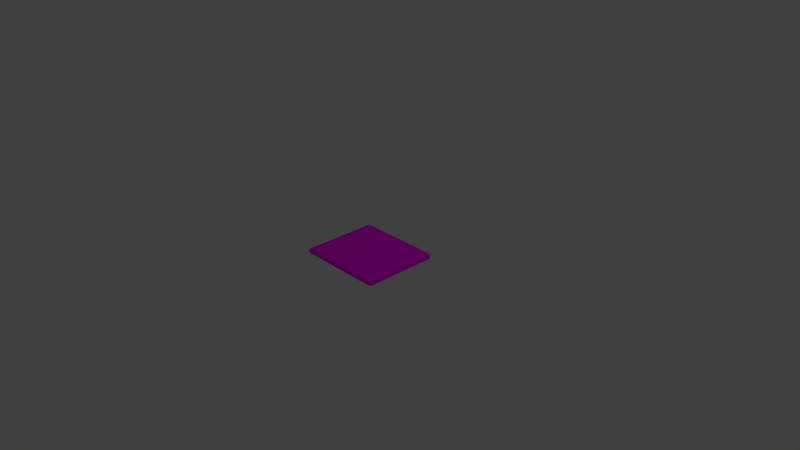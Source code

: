 # Source: Book.blend  (saved by Blender 2.78.0; exported with 4.5.12 LTS)
import bpy
from mathutils import Matrix  # noqa: F401  (used for matrix-valued properties, if any)

bpy.ops.wm.read_factory_settings(use_empty=True)
scene = bpy.context.scene
scene.name = 'Scene'

# ---- collections
col_collection_1 = bpy.data.collections.new('Collection 1'); scene.collection.children.link(col_collection_1)

# ---- images (referenced by path relative to the original .blend; pixels are not part of the script)
import os
ASSET_DIR = os.environ.get("B2B_ASSET_DIR", "")  # directory of the original .blend (textures are referenced by path, not embedded)
HERE = os.path.dirname(os.path.abspath(__file__))  # packed textures are extracted next to this script under _unpacked/

def load_image(name, relpath, width, height, colorspace="sRGB"):
    """Load a texture the original file referenced (path relative to the .blend, or extracted next to this script)."""
    p = next((c for c in (os.path.join(HERE, relpath), os.path.join(ASSET_DIR, relpath)) if relpath and os.path.exists(c)), "")
    if p:
        img = bpy.data.images.load(p, check_existing=True)
        img.name = name
    else:  # same state as the original file: an image datablock whose file is absent (Cycles renders it pink)
        img = bpy.data.images.new(name, width, height)
        img.source = "FILE"
        img.filepath = "//" + (relpath or name)
    img.colorspace_settings.name = colorspace
    return img
img_sachsenspiegel_png = load_image('Sachsenspiegel.png', 'Sachsenspiegel.png', 1024, 1024, 'sRGB')
img_sachsenspiegel_bump_png = load_image('Sachsenspiegel-bump.png', 'Sachsenspiegel-bump.png', 1024, 1024, 'Non-Color')
img_sachsenspiegel_specular_png = load_image('Sachsenspiegel-specular.png', 'Sachsenspiegel-specular.png', 1024, 1024, 'Non-Color')

# ---- materials (node trees are filled in below, after node groups)
mat_ledereinband = bpy.data.materials.new('Ledereinband')
mat_ledereinband.alpha_threshold = 0.0
mat_ledereinband.preview_render_type = 'SHADERBALL'
mat_ledereinband.diffuse_color = (0.8, 0.3123, 0.0499, 1.0)
mat_ledereinband.specular_color = (1.0, 0.7621, 0.5109)
mat_ledereinband.roughness = 0.5
mat_ledereinband.line_color = (0.0, 0.0, 0.0, 1.0)
mat_papier = bpy.data.materials.new('Papier')
mat_papier.alpha_threshold = 0.0
mat_papier.preview_render_type = 'SHADERBALL'
mat_papier.diffuse_color = (0.8, 0.7321, 0.3991, 1.0)
mat_papier.roughness = 0.5

# ---- material node trees
mat_ledereinband.use_nodes = True; mat_ledereinband.node_tree.nodes.clear()
_N = mat_ledereinband.node_tree.nodes; _L = mat_ledereinband.node_tree.links
n0 = _N.new('NodeUndefined'); n0.name = 'Output'; n0.location = (270, 579)
n1 = _N.new('NodeUndefined'); n1.name = 'Material'; n1.location = (-106, 646)
n1.inputs[0].default_value = (0.8, 0.3123, 0.0499, 1.0)
n1.inputs[1].default_value = (1.0, 0.7621, 0.5109, 1.0)
n1.inputs[2].default_value = 0.8
n2 = _N.new('ShaderNodeBsdfAnisotropic'); n2.name = 'Glossy BSDF'; n2.location = (-71, -305)
n2.distribution = 'GGX'
n2.inputs[0].default_value = (0.8, 0.6915, 0.3575, 1.0)
n2.inputs[1].default_value = 0.3162
n3 = _N.new('ShaderNodeBsdfDiffuse'); n3.name = 'Diffuse BSDF'; n3.location = (32, -174)
n4 = _N.new('ShaderNodeOutputMaterial'); n4.name = 'Material Output'; n4.location = (431, -199)
n5 = _N.new('ShaderNodeBump'); n5.name = 'Bump'; n5.location = (-269, -266)
n5.inputs[0].default_value = 0.3091
n5.inputs[1].default_value = 0.3
n5.inputs[2].default_value = 1.0
n6 = _N.new('ShaderNodeMixShader'); n6.name = 'Mix Shader'; n6.location = (263, -182)
n7 = _N.new('NodeUndefined'); n7.name = 'Texture.001'; n7.location = (-621, 533)
n7.inputs[0].default_value = (0.0, 0.0, 0.0)
n8 = _N.new('ShaderNodeNormalMap'); n8.name = 'Normal Map'; n8.location = (-401, 359)
n8.uv_map = 'UVMap'
n9 = _N.new('ShaderNodeUVMap'); n9.name = 'UV Map'; n9.location = (-738, -188)
n9.uv_map = 'UVMap'
n10 = _N.new('ShaderNodeMix'); n10.name = 'Mix'; n10.location = (-211, -521)
n10.hide = True
n10.data_type = 'RGBA'
n10.inputs[0].default_value = 0.9818
n10.inputs[7].default_value = (0.0, 0.0, 0.0, 1.0)
n11 = _N.new('ShaderNodeTexImage'); n11.name = 'Image Texture'; n11.location = (-422, -117)
n11.width = 140
n11.hide = True
n11.image = img_sachsenspiegel_png
n12 = _N.new('ShaderNodeTexImage'); n12.name = 'Image Texture.002'; n12.location = (-432, -238)
n12.width = 143
n12.hide = True
n12.image = img_sachsenspiegel_bump_png
n13 = _N.new('ShaderNodeTexImage'); n13.name = 'Image Texture.001'; n13.location = (-456, -381)
n13.width = 140
n13.hide = True
n13.image = img_sachsenspiegel_specular_png
_L.new(n1.outputs[0], n0.inputs[0])
_L.new(n1.outputs[1], n0.inputs[1])
_L.new(n7.outputs[1], n8.inputs[1])
_L.new(n8.outputs[0], n1.inputs[3])
_L.new(n3.outputs[0], n6.inputs[1])
_L.new(n9.outputs[0], n11.inputs[0])
_L.new(n2.outputs[0], n6.inputs[2])
_L.new(n13.outputs[0], n10.inputs[6])
_L.new(n9.outputs[0], n13.inputs[0])
_L.new(n9.outputs[0], n12.inputs[0])
_L.new(n11.outputs[0], n3.inputs[0])
_L.new(n12.outputs[0], n5.inputs[3])
_L.new(n6.outputs[0], n4.inputs[0])
_L.new(n5.outputs[0], n3.inputs[2])
_L.new(n5.outputs[0], n2.inputs[4])
_L.new(n10.outputs[2], n6.inputs[0])
n4.is_active_output = True
mat_papier.use_nodes = True; mat_papier.node_tree.nodes.clear()
_N = mat_papier.node_tree.nodes; _L = mat_papier.node_tree.links
n0 = _N.new('NodeUndefined'); n0.name = 'Output'; n0.location = (300, 300)
n0.inputs[1].default_value = 1.0
n1 = _N.new('ShaderNodeOutputMaterial'); n1.name = 'Material Output'; n1.location = (587, -225)
n2 = _N.new('ShaderNodeBsdfDiffuse'); n2.name = 'Diffuse BSDF'; n2.location = (378, -217)
n2.inputs[1].default_value = 0.2
n3 = _N.new('ShaderNodeTexImage'); n3.name = 'Image Texture.001'; n3.location = (13, -457)
n3.width = 150
n4 = _N.new('NodeUndefined'); n4.name = 'Material'; n4.location = (10, 300)
n4.inputs[0].default_value = (0.8, 0.7321, 0.3991, 1.0)
n4.inputs[1].default_value = (1.0, 1.0, 1.0, 1.0)
n4.inputs[2].default_value = 0.8
n4.inputs[3].default_value = (0.0, 0.0, 0.0)
n5 = _N.new('ShaderNodeTexImage'); n5.name = 'Image Texture'; n5.location = (17, -191)
n5.width = 140
n6 = _N.new('ShaderNodeBump'); n6.name = 'Bump'; n6.location = (205, -369)
n6.inputs[1].default_value = 0.2
n6.inputs[2].default_value = 1.0
_L.new(n2.outputs[0], n1.inputs[0])
_L.new(n3.outputs[0], n6.inputs[3])
_L.new(n4.outputs[0], n0.inputs[0])
_L.new(n5.outputs[0], n2.inputs[0])
_L.new(n6.outputs[0], n2.inputs[2])
n1.is_active_output = True

# ---- world
world_world = bpy.data.worlds.new('World'); scene.world = world_world
world_world.color = (0.05088, 0.05088, 0.05088)
world_world.use_sun_shadow = False
world_world.sun_shadow_jitter_overblur = 0.0
world_world.cycles.sampling_method = 'MANUAL'

# ---- cameras
cam_camera = bpy.data.cameras.new('Camera')
cam_camera.clip_end = 100.0
cam_camera.lens = 35.0
cam_camera.sensor_width = 32.0
cam_camera.sensor_height = 18.0
cam_camera.ortho_scale = 7.314
cam_camera.dof.focus_distance = 0.0
cam_camera.dof.aperture_fstop = 128.0

# ---- lights
light_lamp = bpy.data.lights.new('Lamp', 'POINT')
light_lamp.transmission_factor = 0.0
light_lamp.cutoff_distance = 30.0
light_lamp.energy = 100.0
light_lamp.shadow_buffer_clip_start = 1.001
light_lamp.shadow_soft_size = 0.1
light_lamp.shadow_maximum_resolution = 0.006
light_lamp.use_absolute_resolution = True

# ---- meshes
me_book = bpy.data.meshes.new('Book')
me_book.from_pydata([(0.585, -0.5009, 0.035), (0.585, 0.5191, 0.035), (-0.585, 0.5191, 0.035), (-0.585, -0.5009, 0.035), (0.585, -0.5009, -0.035), (0.585, 0.5191, -0.035), (-0.585, 0.5191, -0.035), (-0.585, -0.5009, -0.035), (0.585, -0.5191, 0.01167), (0.585, -0.5191, -0.01167), (0.585, 0.5191, 0.01167), (0.585, 0.5191, -0.01167), (-0.585, 0.5191, 0.01167), (-0.585, 0.5191, -0.01167), (-0.585, -0.5191, 0.01167), (-0.585, -0.5191, -0.01167)], [], [(0, 1, 2, 3), (4, 7, 6, 5), (9, 4, 5, 11), (11, 5, 6, 13), (13, 6, 7, 15), (8, 0, 3, 14), (4, 9, 15, 7), (9, 8, 14, 15), (2, 12, 14, 3), (12, 13, 15, 14), (1, 10, 12, 2), (10, 11, 13, 12), (0, 8, 10, 1), (8, 9, 11, 10)])
me_book.polygons.foreach_set('material_index', [0, 0, 1, 1, 1, 0, 0, 0, 1, 1, 1, 1, 1, 1])
_uv = me_book.uv_layers.new(name='UVMap')
_uv.uv.foreach_set('vector', [0.4621, -0.007579, -0.00112, -0.007579, -0.00112, 1.004, 0.4621, 1.004, 0.5416, -0.007579, 0.5416, 1.004, 0.9986, 1.004, 0.9986, -0.007578, -0.03916, 0.0, -0.1237, 0.0, 0.0, 0.0, 0.0, 0.0, 0.0, 0.0, 0.0, 0.0, 0.0, 0.0, 0.0, 0.0, 0.0, 0.0, 0.0, 0.0, -0.1237, 0.0, -0.03916, 0.0, 0.4886, -0.007579, 0.4621, -0.007579, 0.4621, 1.004, 0.4886, 1.004, 0.5416, -0.007579, 0.5151, -0.007579, 0.5151, 1.004, 0.5416, 1.004, 0.5151, -0.007579, 0.4886, -0.007579, 0.4886, 1.004, 0.5151, 1.004, 0.0, 0.0, 0.0, 0.0, 0.04541, 0.0, 0.13, 0.0, 0.0, 0.0, 0.0, 0.0, -0.03916, 0.0, 0.04541, 0.0, 0.0, 0.0, 0.0, 0.0, 0.0, 0.0, 0.0, 0.0, 0.0, 0.0, 0.0, 0.0, 0.0, 0.0, 0.0, 0.0, 0.13, 0.0, 0.04541, 0.0, 0.0, 0.0, 0.0, 0.0, 0.04541, 0.0, -0.03916, 0.0, 0.0, 0.0, 0.0, 0.0])
_uv = me_book.uv_layers.new(name='paper')
_uv.uv.foreach_set('vector', [0.4672, -0.01998, 0.003955, -0.01998, 0.003955, 0.9921, 0.4672, 0.9921, 0.5467, -0.01998, 0.5467, 0.9921, 1.004, 0.9921, 1.004, -0.01998, 0.04795, 0.0669, 0.02542, 0.0669, 0.02542, 0.9281, 0.04795, 0.9281, 0.04626, 0.0641, 0.02377, 0.0641, 0.02377, 0.9308, 0.04626, 0.9308, 0.04795, 0.0669, 0.02542, 0.0669, 0.02542, 0.9281, 0.04795, 0.9281, 0.4937, -0.01998, 0.4672, -0.01998, 0.4672, 0.9921, 0.4937, 0.9921, 0.5467, -0.01998, 0.5202, -0.01998, 0.5202, 0.9921, 0.5467, 0.9921, 0.5202, -0.01998, 0.4937, -0.01998, 0.4937, 0.9921, 0.5202, 0.9921, 0.093, 0.0669, 0.07048, 0.0669, 0.07048, 0.9281, 0.093, 0.9281, 0.07048, 0.0669, 0.04795, 0.0669, 0.04795, 0.9281, 0.07048, 0.9281, 0.09123, 0.0641, 0.06874, 0.0641, 0.06874, 0.9308, 0.09123, 0.9308, 0.06874, 0.0641, 0.04626, 0.0641, 0.04626, 0.9308, 0.06874, 0.9308, 0.093, 0.0669, 0.07048, 0.0669, 0.07048, 0.9281, 0.093, 0.9281, 0.07048, 0.0669, 0.04795, 0.0669, 0.04795, 0.9281, 0.07048, 0.9281])
_uv.active_render = True
me_book.materials.append(mat_ledereinband)
me_book.materials.append(mat_papier)
me_book.use_remesh_preserve_volume = False
me_book.use_remesh_preserve_attributes = False
me_book.use_mirror_vertex_groups = False
me_book.update()

# ---- objects
ob_lamp = bpy.data.objects.new('Lamp', light_lamp)
ob_camera = bpy.data.objects.new('Camera', cam_camera)
ob_book = bpy.data.objects.new('Book', me_book)

# ---- transforms, parenting, visibility, modifiers, constraints
ob_lamp.location = (4.076, 1.005, 5.904)
ob_lamp.rotation_euler = (0.6503, 0.05522, 1.866)
ob_lamp.lock_rotations_4d = False
ob_lamp.empty_display_type = 'ARROWS'
ob_lamp.color = (0.0, 0.0, 0.0, 0.0)
ob_lamp.lineart.crease_threshold = 0.0
ob_camera.location = (7.481, -6.508, 5.344)
ob_camera.rotation_euler = (1.109, 0.0, 0.8149)
ob_camera.lock_rotations_4d = False
ob_camera.empty_display_type = 'ARROWS'
ob_camera.color = (0.0, 0.0, 0.0, 0.0)
ob_camera.display_type = 'WIRE'
ob_camera.lineart.crease_threshold = 0.0
ob_book.location = (0.0, 0.0, 0.0)
ob_book.lock_rotations_4d = False
ob_book.empty_display_type = 'ARROWS'
ob_book.lineart.crease_threshold = 0.0

# ---- collection membership
col_collection_1.objects.link(ob_lamp)
col_collection_1.objects.link(ob_camera)
col_collection_1.objects.link(ob_book)

# ---- scene / render settings (as saved in the file)
scene.camera = ob_camera
scene.frame_start = 1; scene.frame_end = 250; scene.frame_set(1)
scene.render.engine = 'BLENDER_EEVEE_NEXT'
scene.render.resolution_percentage = 50
scene.render.dither_intensity = 0.0
scene.cycles.use_denoising = False
scene.cycles.samples = 128
scene.cycles.sampling_pattern = 'TABULATED_SOBOL'
scene.cycles.light_sampling_threshold = 0.0
scene.cycles.use_adaptive_sampling = False
scene.cycles.use_light_tree = False
scene.cycles.blur_glossy = 0.0
scene.cycles.sample_clamp_indirect = 0.0
scene.view_settings.view_transform = 'Standard'
bpy.context.view_layer.update()
